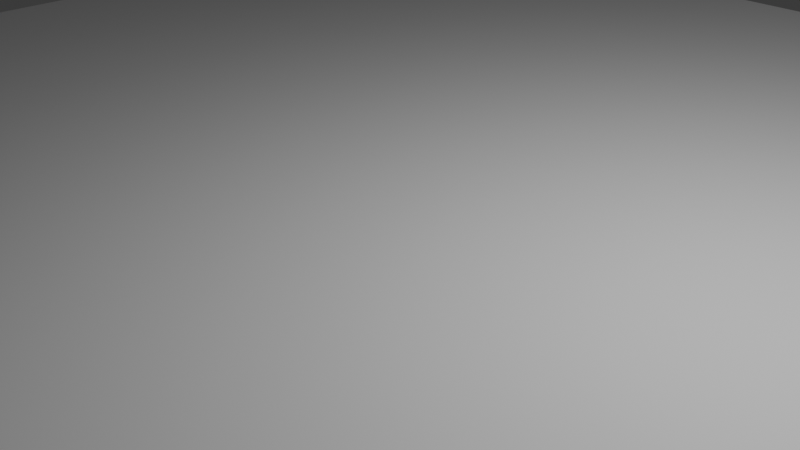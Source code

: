 # Source: plane.blend  (saved by Blender 4.5.88; exported with 4.5.12 LTS)
import bpy
from mathutils import Matrix  # noqa: F401  (used for matrix-valued properties, if any)

bpy.ops.wm.read_factory_settings(use_empty=True)
scene = bpy.context.scene
scene.name = 'Scene'

# ---- collections
col_collection = bpy.data.collections.new('Collection'); scene.collection.children.link(col_collection)

# ---- world
world_world = bpy.data.worlds.new('World'); scene.world = world_world
world_world.use_nodes = True; world_world.node_tree.nodes.clear()
_N = world_world.node_tree.nodes; _L = world_world.node_tree.links
n0 = _N.new('ShaderNodeOutputWorld'); n0.name = 'World Output'; n0.location = (200, 100)
n1 = _N.new('ShaderNodeBackground'); n1.name = 'Background'; n1.location = (-200, 100)
n1.inputs[0].default_value = (0.05088, 0.05088, 0.05088, 1.0)
_L.new(n1.outputs[0], n0.inputs[0])
n0.is_active_output = True
world_world.color = (0.05088, 0.05088, 0.05088)
world_world.sun_shadow_jitter_overblur = 0.0

# ---- cameras
cam_camera = bpy.data.cameras.new('Camera')
cam_camera.clip_end = 100.0
cam_camera.ortho_scale = 7.314

# ---- lights
light_light = bpy.data.lights.new('Light', 'POINT')
light_light.energy = 1000.0
light_light.shadow_soft_size = 0.1

# ---- meshes
me_plane = bpy.data.meshes.new('Plane')
me_plane.from_pydata([(-1.0, -1.0, 0.0), (1.0, -1.0, 0.0), (-1.0, 1.0, 0.0), (1.0, 1.0, 0.0)], [], [(0, 1, 3, 2)])
_uv = me_plane.uv_layers.new(name='UVMap')
_uv.uv.foreach_set('vector', [0.0, 0.0, 1.0, 0.0, 1.0, 1.0, 0.0, 1.0])
me_plane.update()

# ---- objects
ob_light = bpy.data.objects.new('Light', light_light)
ob_camera = bpy.data.objects.new('Camera', cam_camera)
ob_plane = bpy.data.objects.new('Plane', me_plane)

# ---- transforms, parenting, visibility, modifiers, constraints
ob_light.location = (4.076, 1.005, 5.904)
ob_light.rotation_euler = (0.6503, 0.05522, 1.866)
ob_light.lock_rotations_4d = False
ob_light.empty_display_type = 'ARROWS'
ob_light.color = (0.0, 0.0, 0.0, 0.0)
ob_light.lineart.crease_threshold = 0.0
ob_camera.location = (7.359, -6.926, 4.958)
ob_camera.rotation_euler = (1.109, 0.0, 0.8149)
ob_camera.lock_rotations_4d = False
ob_camera.empty_display_type = 'ARROWS'
ob_camera.color = (0.0, 0.0, 0.0, 0.0)
ob_camera.display_type = 'WIRE'
ob_camera.lineart.crease_threshold = 0.0
ob_plane.location = (0.0, 0.0, 0.0)
ob_plane.scale = (10.0, 10.0, 10.0)

# ---- collection membership
col_collection.objects.link(ob_light)
col_collection.objects.link(ob_camera)
col_collection.objects.link(ob_plane)

# ---- scene / render settings (as saved in the file)
scene.camera = ob_camera
scene.frame_start = 1; scene.frame_end = 250; scene.frame_set(1)
scene.render.engine = 'BLENDER_EEVEE_NEXT'
bpy.context.view_layer.update()
